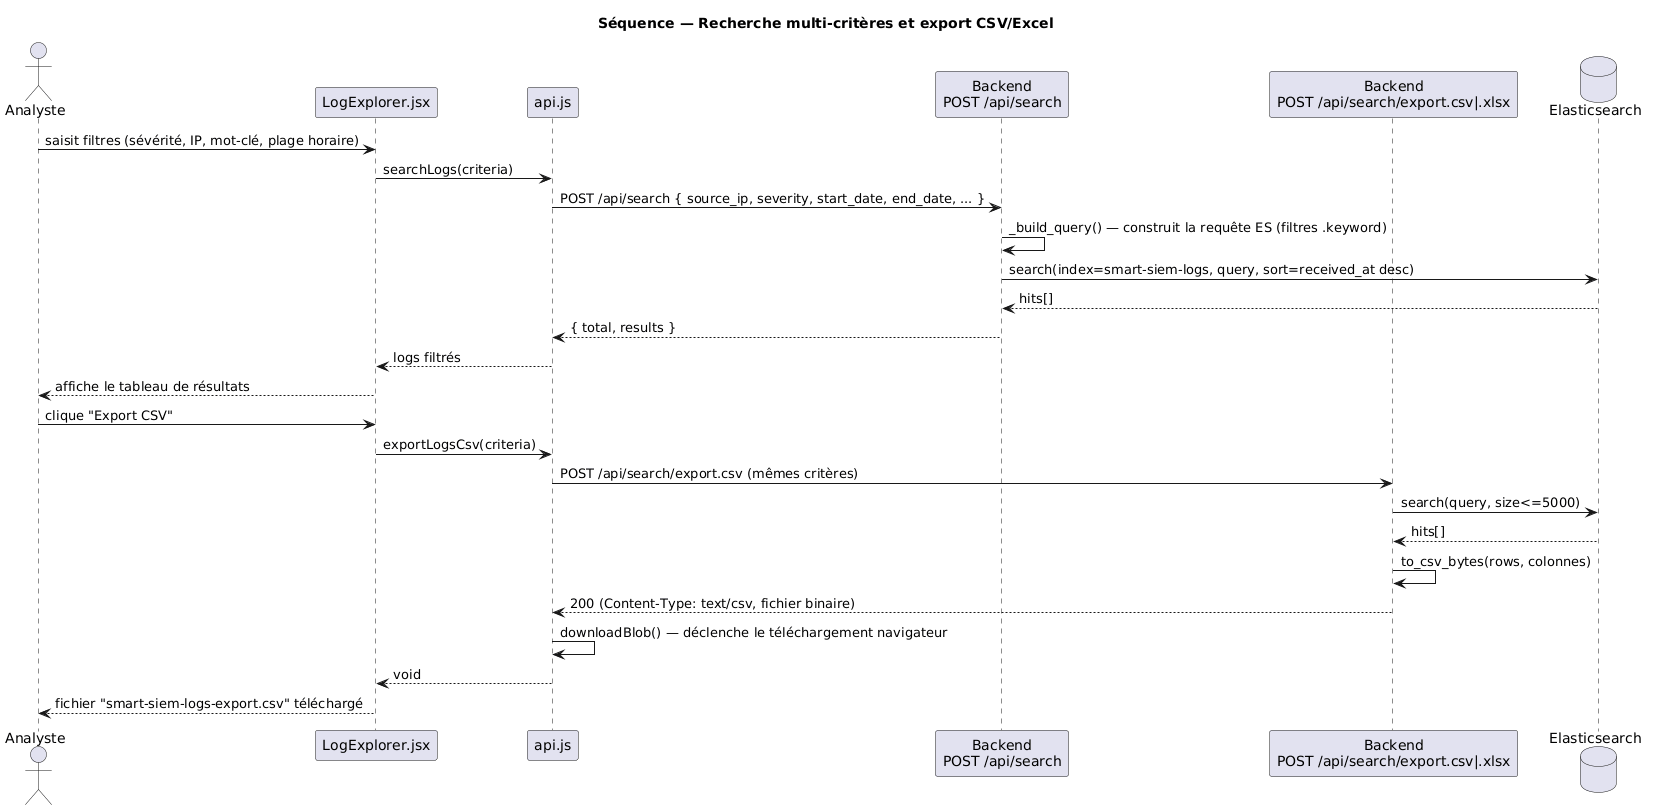

The diagram above was rendered by PlantUML. Its source (embedded in the PNG):
@startuml
title Séquence — Recherche multi-critères et export CSV/Excel

actor "Analyste" as Analyst
participant "LogExplorer.jsx" as UI
participant "api.js" as Api
participant "Backend\nPOST /api/search" as Search
participant "Backend\nPOST /api/search/export.csv|.xlsx" as Export
database "Elasticsearch" as ES

Analyst -> UI : saisit filtres (sévérité, IP, mot-clé, plage horaire)
UI -> Api : searchLogs(criteria)
Api -> Search : POST /api/search { source_ip, severity, start_date, end_date, ... }
Search -> Search : _build_query() — construit la requête ES (filtres .keyword)
Search -> ES : search(index=smart-siem-logs, query, sort=received_at desc)
ES --> Search : hits[]
Search --> Api : { total, results }
Api --> UI : logs filtrés
UI --> Analyst : affiche le tableau de résultats

Analyst -> UI : clique "Export CSV"
UI -> Api : exportLogsCsv(criteria)
Api -> Export : POST /api/search/export.csv (mêmes critères)
Export -> ES : search(query, size<=5000)
ES --> Export : hits[]
Export -> Export : to_csv_bytes(rows, colonnes)
Export --> Api : 200 (Content-Type: text/csv, fichier binaire)
Api -> Api : downloadBlob() — déclenche le téléchargement navigateur
Api --> UI : void
UI --> Analyst : fichier "smart-siem-logs-export.csv" téléchargé
@enduml